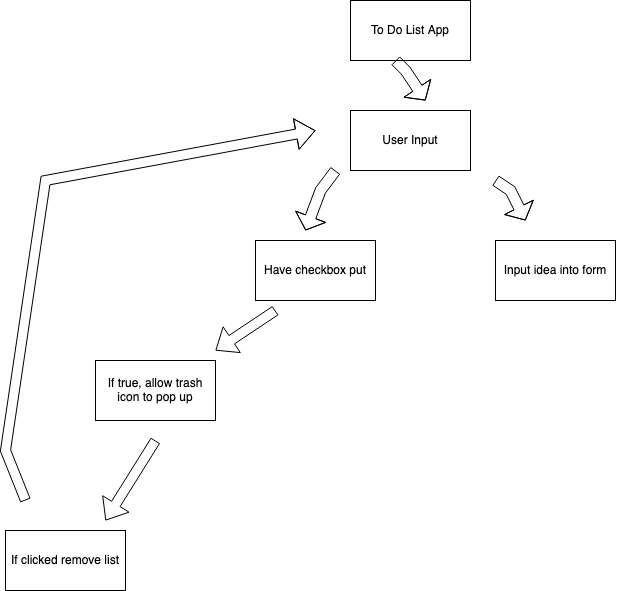

The diagram above was exported from draw.io. Its source (the exported page's mxGraphModel, read from the mxfile embedded in the PNG):
<mxGraphModel dx="1194" dy="764" grid="1" gridSize="10" guides="1" tooltips="1" connect="1" arrows="1" fold="1" page="1" pageScale="1" pageWidth="850" pageHeight="1100" background="#FFFFFF" math="0" shadow="0">
  <root>
    <mxCell id="0" />
    <mxCell id="1" parent="0" />
    <mxCell id="ZQJiC94saD1u4NGGkT-M-1" value="User Input" style="rounded=0;whiteSpace=wrap;html=1;strokeColor=#000000;" vertex="1" parent="1">
      <mxGeometry x="365" y="130" width="120" height="60" as="geometry" />
    </mxCell>
    <mxCell id="ZQJiC94saD1u4NGGkT-M-2" value="To Do List App" style="rounded=0;whiteSpace=wrap;html=1;" vertex="1" parent="1">
      <mxGeometry x="365" y="20" width="120" height="60" as="geometry" />
    </mxCell>
    <mxCell id="ZQJiC94saD1u4NGGkT-M-3" value="" style="shape=flexArrow;endArrow=classic;html=1;rounded=0;width=11;endSize=4.38;" edge="1" parent="1">
      <mxGeometry width="50" height="50" relative="1" as="geometry">
        <mxPoint x="410" y="80" as="sourcePoint" />
        <mxPoint x="440" y="120" as="targetPoint" />
        <Array as="points">
          <mxPoint x="420" y="90" />
        </Array>
      </mxGeometry>
    </mxCell>
    <mxCell id="ZQJiC94saD1u4NGGkT-M-5" value="" style="shape=flexArrow;endArrow=classic;html=1;rounded=0;width=11;endSize=4.38;" edge="1" parent="1">
      <mxGeometry width="50" height="50" relative="1" as="geometry">
        <mxPoint x="510" y="200" as="sourcePoint" />
        <mxPoint x="540" y="240" as="targetPoint" />
        <Array as="points">
          <mxPoint x="525" y="210" />
        </Array>
      </mxGeometry>
    </mxCell>
    <mxCell id="ZQJiC94saD1u4NGGkT-M-6" value="Input idea into form" style="rounded=0;whiteSpace=wrap;html=1;" vertex="1" parent="1">
      <mxGeometry x="510" y="260" width="120" height="60" as="geometry" />
    </mxCell>
    <mxCell id="ZQJiC94saD1u4NGGkT-M-7" value="Have checkbox put" style="rounded=0;whiteSpace=wrap;html=1;" vertex="1" parent="1">
      <mxGeometry x="270" y="260" width="120" height="60" as="geometry" />
    </mxCell>
    <mxCell id="ZQJiC94saD1u4NGGkT-M-8" value="" style="shape=flexArrow;endArrow=classic;html=1;rounded=0;width=11;endSize=4.38;" edge="1" parent="1">
      <mxGeometry width="50" height="50" relative="1" as="geometry">
        <mxPoint x="350" y="190" as="sourcePoint" />
        <mxPoint x="320" y="250" as="targetPoint" />
        <Array as="points">
          <mxPoint x="335" y="210" />
        </Array>
      </mxGeometry>
    </mxCell>
    <mxCell id="ZQJiC94saD1u4NGGkT-M-9" value="If true, allow trash icon to pop up" style="rounded=0;whiteSpace=wrap;html=1;" vertex="1" parent="1">
      <mxGeometry x="110" y="380" width="120" height="60" as="geometry" />
    </mxCell>
    <mxCell id="ZQJiC94saD1u4NGGkT-M-10" value="If clicked remove list" style="rounded=0;whiteSpace=wrap;html=1;" vertex="1" parent="1">
      <mxGeometry x="20" y="550" width="120" height="60" as="geometry" />
    </mxCell>
    <mxCell id="ZQJiC94saD1u4NGGkT-M-11" value="" style="shape=flexArrow;endArrow=classic;html=1;rounded=0;" edge="1" parent="1">
      <mxGeometry width="50" height="50" relative="1" as="geometry">
        <mxPoint x="40" y="520" as="sourcePoint" />
        <mxPoint x="330" y="150" as="targetPoint" />
        <Array as="points">
          <mxPoint x="20" y="470" />
          <mxPoint x="60" y="200" />
        </Array>
      </mxGeometry>
    </mxCell>
    <mxCell id="ZQJiC94saD1u4NGGkT-M-12" value="" style="shape=flexArrow;endArrow=classic;html=1;rounded=0;" edge="1" parent="1">
      <mxGeometry width="50" height="50" relative="1" as="geometry">
        <mxPoint x="290" y="330" as="sourcePoint" />
        <mxPoint x="230" y="370" as="targetPoint" />
      </mxGeometry>
    </mxCell>
    <mxCell id="ZQJiC94saD1u4NGGkT-M-13" value="" style="shape=flexArrow;endArrow=classic;html=1;rounded=0;" edge="1" parent="1">
      <mxGeometry width="50" height="50" relative="1" as="geometry">
        <mxPoint x="170" y="460" as="sourcePoint" />
        <mxPoint x="120" y="540" as="targetPoint" />
      </mxGeometry>
    </mxCell>
  </root>
</mxGraphModel>